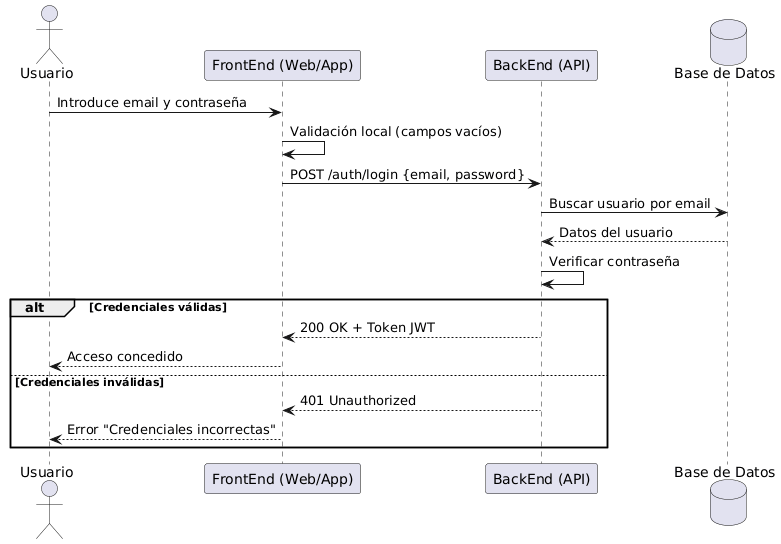

The diagram above was rendered by PlantUML. Its source (embedded in the PNG):
@startuml
actor Usuario
participant "FrontEnd (Web/App)" as FE
participant "BackEnd (API)" as BE
database "Base de Datos" as DB

Usuario -> FE: Introduce email y contraseña
FE -> FE: Validación local (campos vacíos)

FE -> BE: POST /auth/login {email, password}
BE -> DB: Buscar usuario por email

DB --> BE: Datos del usuario

BE -> BE: Verificar contraseña

alt Credenciales válidas
    BE --> FE: 200 OK + Token JWT
    FE --> Usuario: Acceso concedido
else Credenciales inválidas
    BE --> FE: 401 Unauthorized
    FE --> Usuario: Error "Credenciales incorrectas"
end
@enduml